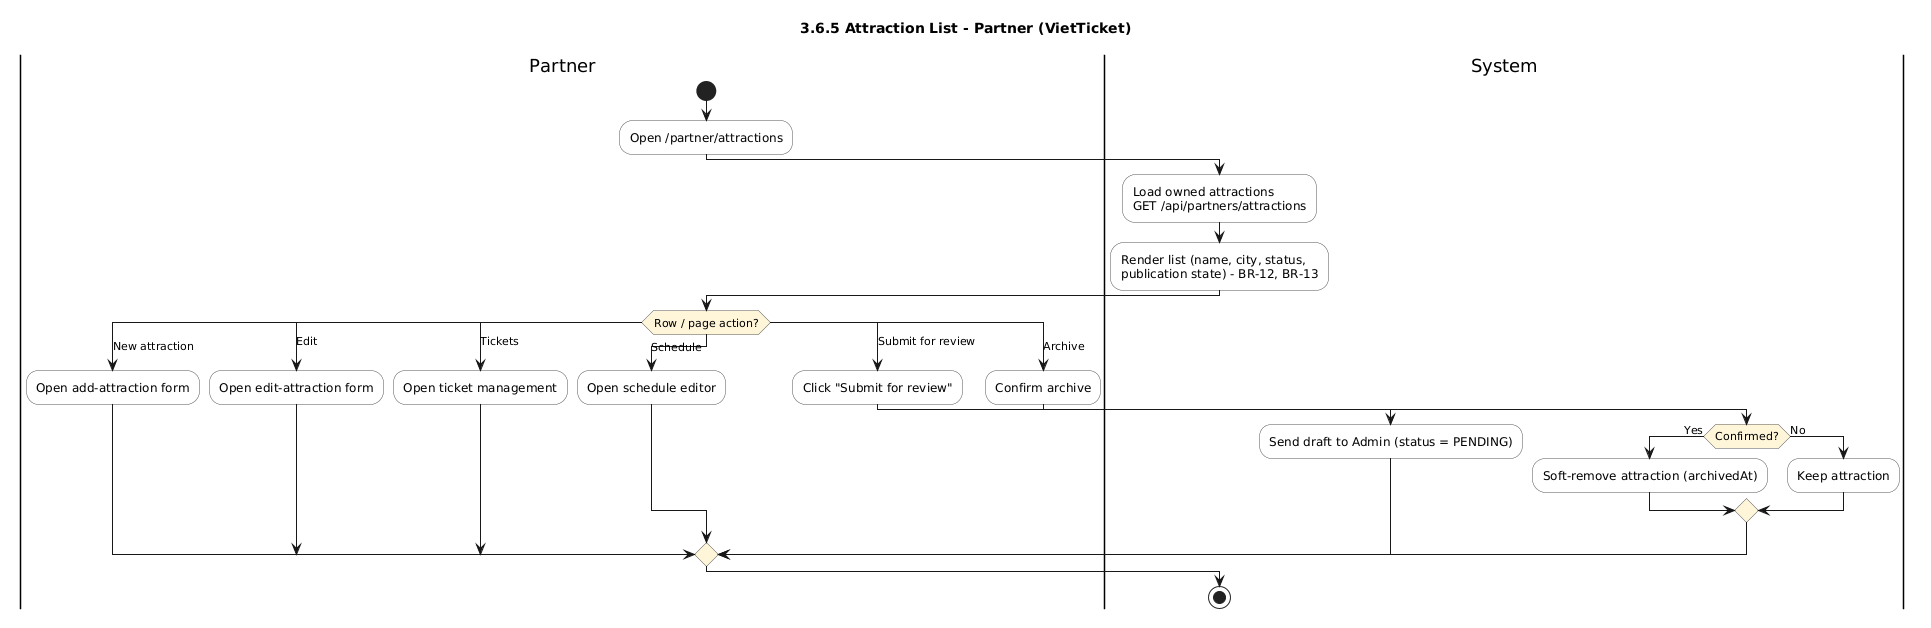

The diagram above was rendered by PlantUML. Its source (embedded in the PNG):
@startuml
title 3.6.5 Attraction List - Partner (VietTicket)
skinparam shadowing false
skinparam defaultFontName Arial
skinparam ActivityBackgroundColor #FDFDFD
skinparam ActivityBorderColor #555555
skinparam ActivityDiamondBackgroundColor #FFF6DA

|Partner|
start
:Open /partner/attractions;
|System|
:Load owned attractions\nGET /api/partners/attractions;
:Render list (name, city, status,\npublication state) - BR-12, BR-13;
|Partner|
switch (Row / page action?)
case (New attraction)
  :Open add-attraction form;
case (Edit)
  :Open edit-attraction form;
case (Tickets)
  :Open ticket management;
case (Schedule)
  :Open schedule editor;
case (Submit for review)
  :Click "Submit for review";
  |System|
  :Send draft to Admin (status = PENDING);
case (Archive)
  |Partner|
  :Confirm archive;
  |System|
  if (Confirmed?) then (Yes)
    :Soft-remove attraction (archivedAt);
  else (No)
    :Keep attraction;
  endif
endswitch
|System|
stop
@enduml